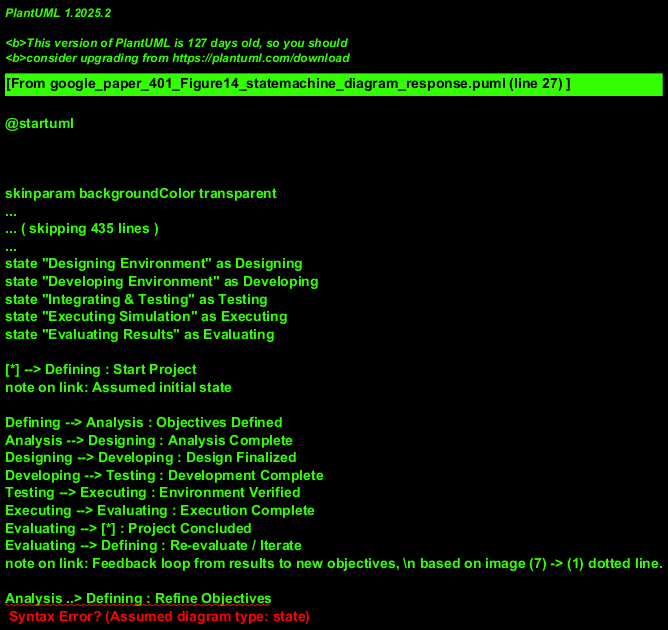

The diagram above was rendered by PlantUML. Its source (embedded in the PNG):
@startuml
!theme materia-outline

title State Machine Diagram: Simulation Project Lifecycle

state "Defining Objectives" as Defining
state "Conceptual Analysis" as Analysis
state "Designing Environment" as Designing
state "Developing Environment" as Developing
state "Integrating & Testing" as Testing
state "Executing Simulation" as Executing
state "Evaluating Results" as Evaluating

[*] --> Defining : Start Project
note on link: Assumed initial state

Defining --> Analysis : Objectives Defined
Analysis --> Designing : Analysis Complete
Designing --> Developing : Design Finalized
Developing --> Testing : Development Complete
Testing --> Executing : Environment Verified
Executing --> Evaluating : Execution Complete
Evaluating --> [*] : Project Concluded
Evaluating --> Defining : Re-evaluate / Iterate
note on link: Feedback loop from results to new objectives, \n based on image (7) -> (1) dotted line.

Analysis ..> Defining : Refine Objectives
note on link: Feedback based on dotted line (2) <-> (1)
Designing ..> Analysis : Refine Analysis
note on link: Feedback based on dotted line (3) <-> (2)
Developing ..> Designing : Refine Design
note on link: Feedback based on dotted line (4) <-> (3)
Testing ..> Developing : Refine Development
note on link: Feedback based on dotted line (5) <-> (4)
Executing ..> Testing : Re-test / Issues Found
note on link: Feedback based on dotted line (6) <-> (5)

@enduml